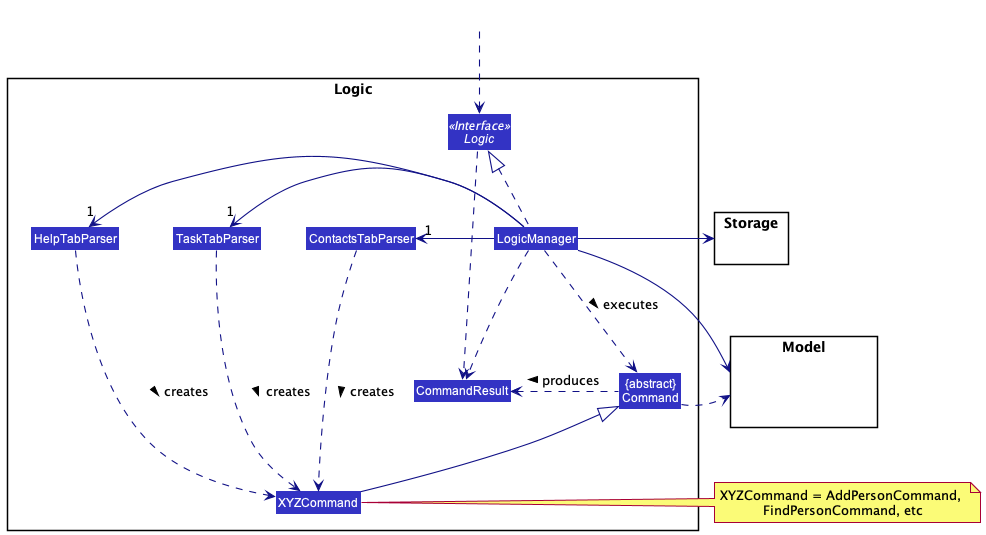

The diagram above was rendered by PlantUML. Its source (embedded in the PNG):
@startuml
!include style.puml
skinparam arrowThickness 1.1
skinparam arrowColor LOGIC_COLOR_T4
skinparam classBackgroundColor LOGIC_COLOR

package Logic {

Class ContactsTabParser
Class TaskTabParser
Class HelpTabParser
Class XYZCommand
Class CommandResult
Class "{abstract}\nCommand" as Command


Interface Logic <<Interface>>
Class LogicManager
}

package Model{
Class HiddenModel #FFFFFF
}

package Storage{
}

Class HiddenOutside #FFFFFF
HiddenOutside ..> Logic

LogicManager .up.|> Logic
LogicManager -left->"1" ContactsTabParser
LogicManager -left->"1" TaskTabParser
LogicManager -left->"1" HelpTabParser
ContactsTabParser ..> XYZCommand : creates >
TaskTabParser ..> XYZCommand : creates >
HelpTabParser ..> XYZCommand : creates >


XYZCommand -up-|> Command
LogicManager .down.> Command : executes >

LogicManager --> Model
LogicManager --> Storage
Storage --[hidden] Model
Command .[hidden]up.> Storage
Command .right.> Model
note right of XYZCommand: XYZCommand = AddPersonCommand, \nFindPersonCommand, etc

Logic ..> CommandResult
LogicManager .down.> CommandResult
Command .left.> CommandResult : produces >
@enduml